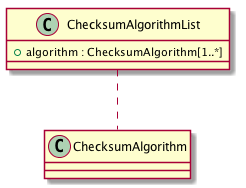

The diagram above was rendered by PlantUML. Its source (embedded in the PNG):
@startuml images/class_ChecksumAlgorithmList.png

class ChecksumAlgorithmList {
  + algorithm : ChecksumAlgorithm[1..*]
}
ChecksumAlgorithmList .. ChecksumAlgorithm

@enduml